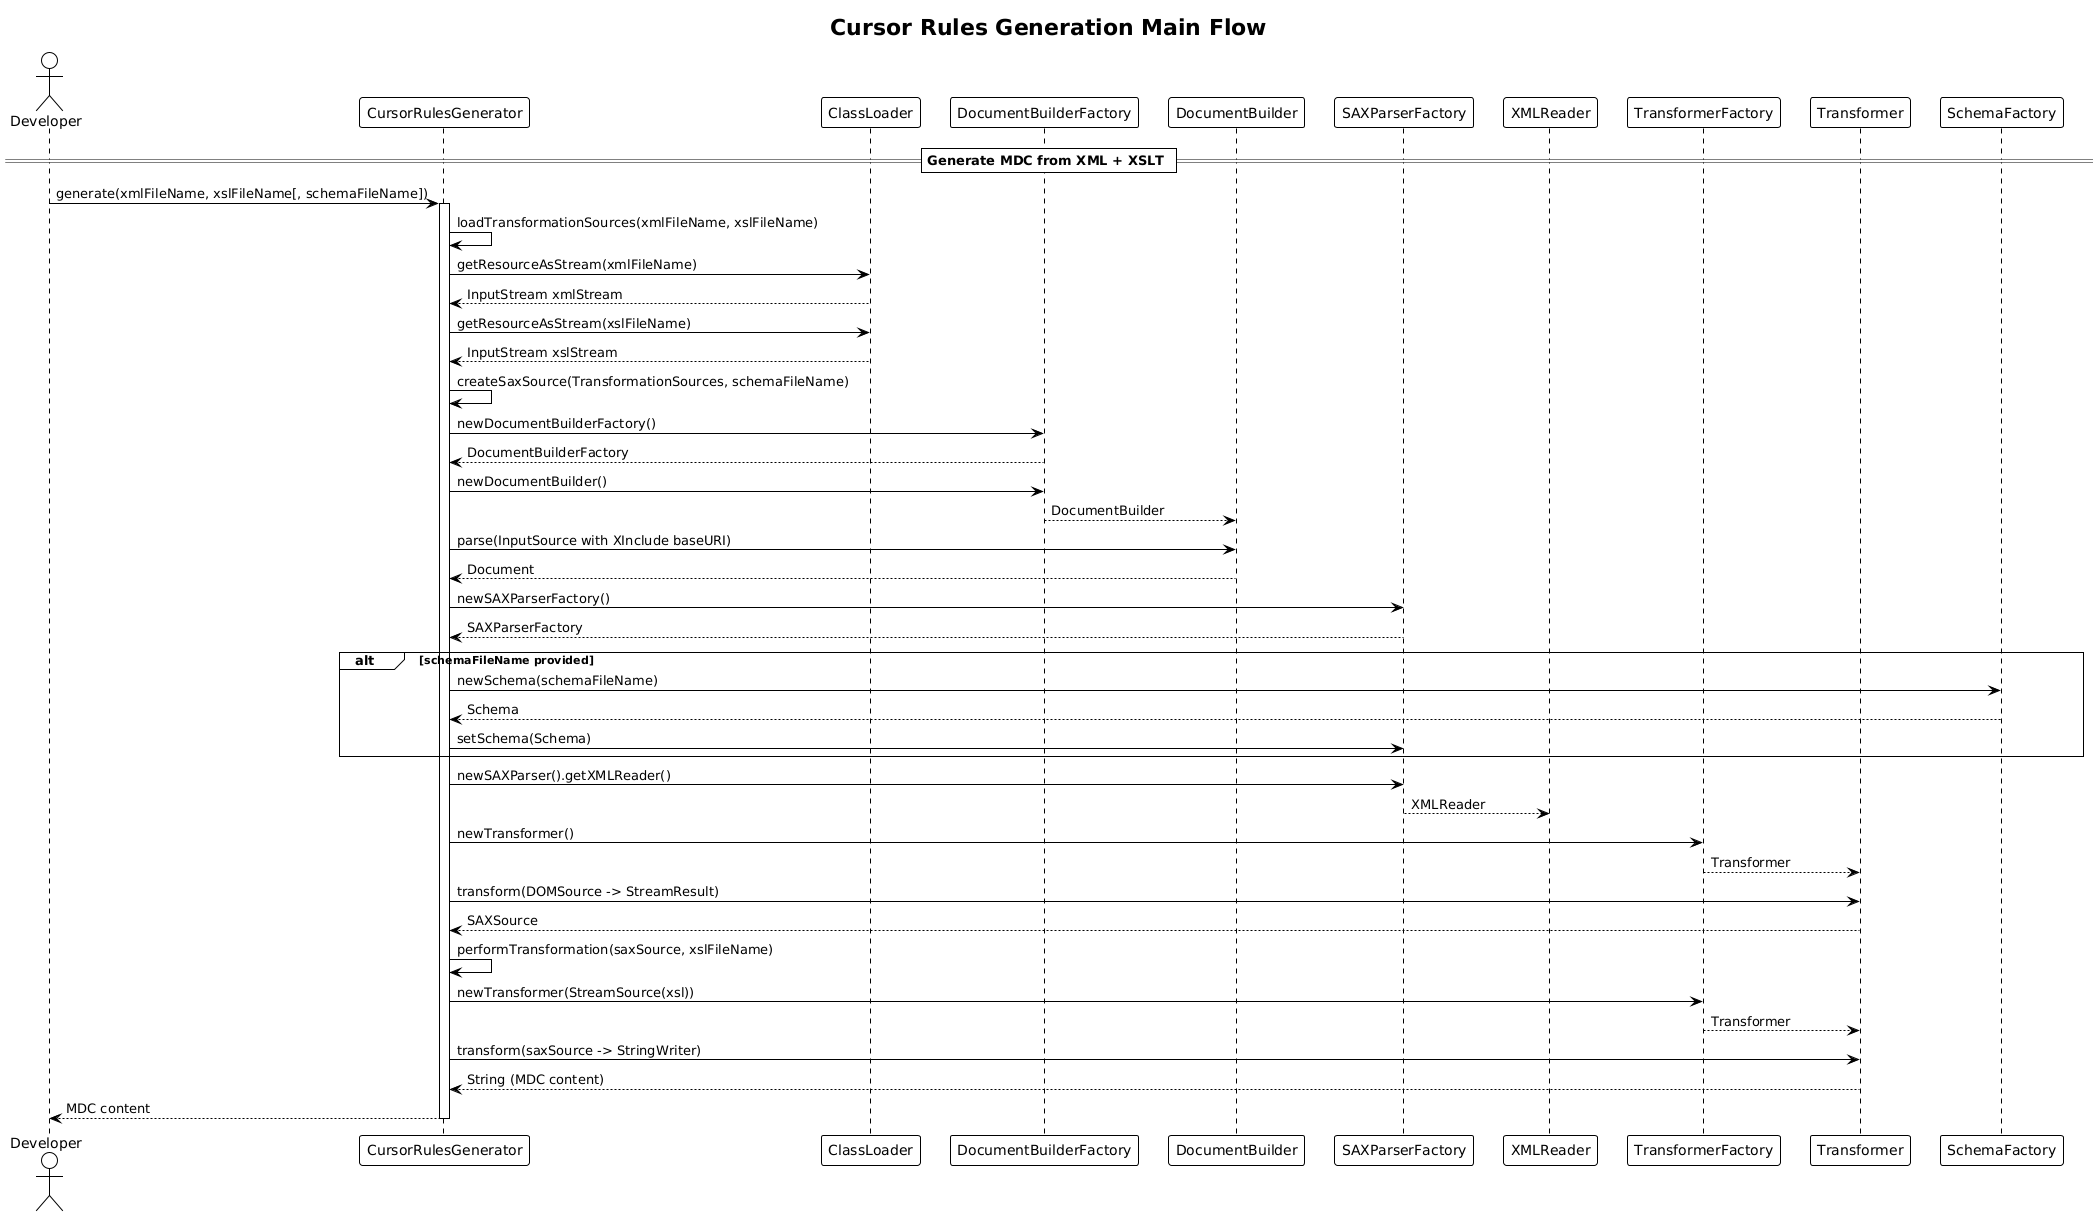

The diagram above was rendered by PlantUML. Its source (embedded in the PNG):
@startuml
!theme plain
title Cursor Rules Generation Main Flow

actor Developer
participant "CursorRulesGenerator" as Generator
participant "ClassLoader" as CL
participant "DocumentBuilderFactory" as DBF
participant "DocumentBuilder" as DB
participant "SAXParserFactory" as SPF
participant "XMLReader" as XR
participant "TransformerFactory" as TF
participant "Transformer" as T
participant "SchemaFactory" as SF

== Generate MDC from XML + XSLT ==
Developer -> Generator: generate(xmlFileName, xslFileName[, schemaFileName])
activate Generator

Generator -> Generator: loadTransformationSources(xmlFileName, xslFileName)
Generator -> CL: getResourceAsStream(xmlFileName)
CL --> Generator: InputStream xmlStream
Generator -> CL: getResourceAsStream(xslFileName)
CL --> Generator: InputStream xslStream

Generator -> Generator: createSaxSource(TransformationSources, schemaFileName)
Generator -> DBF: newDocumentBuilderFactory()
DBF --> Generator: DocumentBuilderFactory
Generator -> DBF: newDocumentBuilder()
DBF --> DB: DocumentBuilder
Generator -> DB: parse(InputSource with XInclude baseURI)
DB --> Generator: Document

Generator -> SPF: newSAXParserFactory()
SPF --> Generator: SAXParserFactory
alt schemaFileName provided
  Generator -> SF: newSchema(schemaFileName)
  SF --> Generator: Schema
  Generator -> SPF: setSchema(Schema)
end
Generator -> SPF: newSAXParser().getXMLReader()
SPF --> XR: XMLReader

Generator -> TF: newTransformer()
TF --> T: Transformer
Generator -> T: transform(DOMSource -> StreamResult)
T --> Generator: SAXSource

Generator -> Generator: performTransformation(saxSource, xslFileName)
Generator -> TF: newTransformer(StreamSource(xsl))
TF --> T: Transformer
Generator -> T: transform(saxSource -> StringWriter)
T --> Generator: String (MDC content)
Generator --> Developer: MDC content
deactivate Generator
@enduml